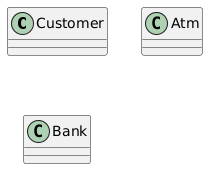

The diagram above was rendered by PlantUML. Its source (embedded in the PNG):
@startuml
class Customer {
}
class Atm {
}
class Bank {
}
@enduml